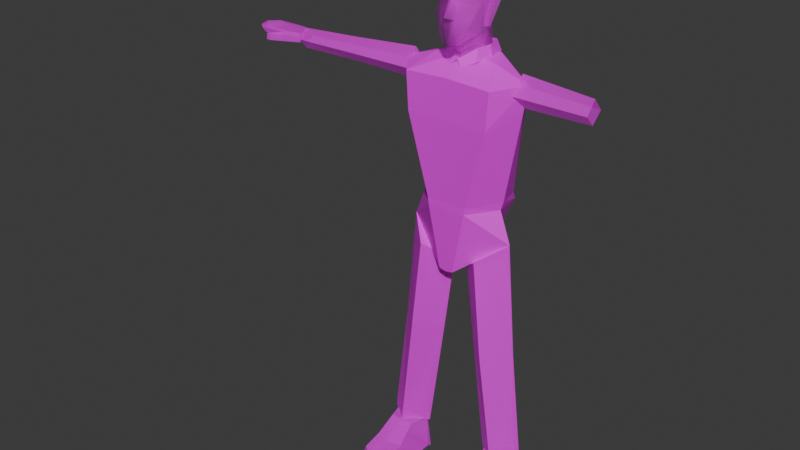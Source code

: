 # Source: djones3.blend  (saved by Blender 5.1.29; exported with 4.5.12 LTS)
import bpy
from mathutils import Matrix  # noqa: F401  (used for matrix-valued properties, if any)

bpy.ops.wm.read_factory_settings(use_empty=True)
scene = bpy.context.scene
scene.name = 'Scene'

# ---- collections
col_djones = bpy.data.collections.new('DJONES'); scene.collection.children.link(col_djones)
col_rig = bpy.data.collections.new('RIG'); col_djones.children.link(col_rig)
col_model = bpy.data.collections.new('MODEL'); col_djones.children.link(col_model)

# ---- images (referenced by path relative to the original .blend; pixels are not part of the script)
import os
ASSET_DIR = os.environ.get("B2B_ASSET_DIR", "")  # directory of the original .blend (textures are referenced by path, not embedded)
HERE = os.path.dirname(os.path.abspath(__file__))  # packed textures are extracted next to this script under _unpacked/

def load_image(name, relpath, width, height, colorspace="sRGB"):
    """Load a texture the original file referenced (path relative to the .blend, or extracted next to this script)."""
    p = next((c for c in (os.path.join(HERE, relpath), os.path.join(ASSET_DIR, relpath)) if relpath and os.path.exists(c)), "")
    if p:
        img = bpy.data.images.load(p, check_existing=True)
        img.name = name
    else:  # same state as the original file: an image datablock whose file is absent (Cycles renders it pink)
        img = bpy.data.images.new(name, width, height)
        img.source = "FILE"
        img.filepath = "//" + (relpath or name)
    img.colorspace_settings.name = colorspace
    return img
img_mago_png = load_image('mago.png', 'mago.png', 1024, 1024, 'sRGB')

# ---- materials (node trees are filled in below, after node groups)
mat_djones = bpy.data.materials.new('djones')

# ---- material node trees
mat_djones.use_nodes = True; mat_djones.node_tree.nodes.clear()
_N = mat_djones.node_tree.nodes; _L = mat_djones.node_tree.links
n0 = _N.new('ShaderNodeOutputMaterial'); n0.name = 'Material Output'; n0.location = (0, 0)
n1 = _N.new('ShaderNodeTexImage'); n1.name = 'Image Texture'; n1.location = (-400, 0)
n1.image = img_mago_png
n1.extension = 'CLIP'
n2 = _N.new('ShaderNodeBsdfPrincipled'); n2.name = 'Principled BSDF'; n2.location = (-200, 0)
_L.new(n1.outputs[0], n2.inputs[0])
_L.new(n1.outputs[1], n2.inputs[4])
_L.new(n2.outputs[0], n0.inputs[0])
n0.is_active_output = True

# ---- world
world_world = bpy.data.worlds.new('World'); scene.world = world_world
world_world.use_nodes = True; world_world.node_tree.nodes.clear()
_N = world_world.node_tree.nodes; _L = world_world.node_tree.links
n0 = _N.new('ShaderNodeOutputWorld'); n0.name = 'World Output'; n0.location = (200, 100)
n1 = _N.new('ShaderNodeBackground'); n1.name = 'Background'; n1.location = (-200, 100)
n1.inputs[0].default_value = (0.05088, 0.05088, 0.05088, 1.0)
_L.new(n1.outputs[0], n0.inputs[0])
n0.is_active_output = True
world_world.color = (0.05088, 0.05088, 0.05088)
world_world.sun_shadow_jitter_overblur = 0.0

# ---- meshes
me_cube_001 = bpy.data.meshes.new('Cube.001')
me_cube_001.from_pydata([(-3.416, -7.351, -7.077), (-5.229, -4.748, 5.882), (2.896e-06, -8.888, -8.887), (2.101e-06, -6.449, 7.711), (-5.395, -5.402, 2.54), (-5.571, -1.389, -4.318), (-6.941, 2.506, 7.565), (-2.023e-06, 6.208, -2.719), (0.0, 7.071, 8.391), (2.486e-06, -7.628, 2.923), (-6.994, 1.847, 3.156), (-2.784e-06, 8.546, 2.923), (-8.453e-07, 2.594, 10.95), (-5.393, -5.297, 1.444), (-6.792, -1.653, 6.925), (-5.571, -1.428, 3.256), (1.52e-06, -4.666, -9.516), (6.045e-07, -1.855, 10.72), (-5.283, -6.575, -1.604), (2.695e-06, -8.272, -2.125), (-3.303, -1.161, -15.06), (0.0, 5.051, -15.06), (0.0, -2.303, -15.06), (-0.9426, -8.845, -8.887), (-2.453, -6.095, 7.357), (-2.507, 6.409, -2.755), (-2.395, 6.827, 8.162), (-0.6002, -7.628, 2.923), (-2.527, 2.595, 10.72), (-1.036, -6.291, 1.309), (-2.731, -1.759, 10.17), (-0.5575, -4.474, -9.516), (-1.767, -8.243, -1.835), (-2.516, 8.161, 2.984), (3.383e-06, -10.38, -1.196), (-1.393, -9.528, -1.331), (-4.114, 5.186, -15.06), (-0.9097, -2.182, -15.06), (-6.852, -0.4869, -4.318), (-8.827, 1.386, 3.256), (-6.527, -1.985, 3.002), (-5.438, 0.1488, -5.267)], [], [(27, 24, 1, 4), (29, 27, 4, 13), (40, 14, 6, 10), (41, 25, 36, 20), (33, 26, 8, 11), (25, 7, 21, 36), (30, 17, 12, 28), (28, 12, 8, 26), (32, 29, 13, 18), (18, 13, 40), (24, 3, 17, 30), (23, 0, 41, 31), (4, 1, 14, 40), (0, 18, 40, 41), (23, 32, 18, 0), (41, 40, 10), (6, 26, 33, 10), (25, 33, 11, 7), (2, 23, 31, 16), (1, 24, 30, 14), (6, 28, 26), (14, 30, 28, 6), (13, 4, 40), (9, 3, 24, 27), (29, 32, 35, 27), (32, 19, 34, 35), (27, 35, 34, 9), (31, 41, 20, 37), (10, 33, 25, 41), (2, 19, 32, 23), (16, 31, 37, 22), (15, 5, 38, 39)])
me_cube_001.polygons.foreach_set('use_smooth', [True] * 32)
_uv = me_cube_001.uv_layers.new(name='UVMap')
_uv.uv.foreach_set('vector', [0.2275, 0.3108, 0.1948, 0.404, 0.1516, 0.3823, 0.1439, 0.3049, 0.2222, 0.2854, 0.2275, 0.3108, 0.1439, 0.3049, 0.1443, 0.288, 0.09847, 0.3198, 0.1138, 0.3544, 0.06083, 0.3509, 0.04884, 0.3107, 0.1193, 0.3166, 0.08097, 0.2873, 0.1345, 0.2518, 0.183, 0.2811, 0.07394, 0.3042, 0.07948, 0.3435, 0.06875, 0.3479, 0.0584, 0.308, 0.08097, 0.2873, 0.07688, 0.2764, 0.09798, 0.2434, 0.1345, 0.2518, 0.2366, 0.4278, 0.2378, 0.4417, 0.2163, 0.4435, 0.2159, 0.4309, 0.2159, 0.4309, 0.2163, 0.4435, 0.1928, 0.4431, 0.1936, 0.434, 0.2075, 0.217, 0.2222, 0.2854, 0.1443, 0.288, 0.1486, 0.2248, 0.1481, 0.2478, 0.1443, 0.288, 0.09847, 0.3198, 0.2547, 0.4244, 0.257, 0.4366, 0.2378, 0.4417, 0.2366, 0.4278, 0.1446, 0.1611, 0.1158, 0.1671, 0.1093, 0.1891, 0.1432, 0.2105, 0.1439, 0.3049, 0.1516, 0.3823, 0.1226, 0.3966, 0.09847, 0.3198, 0.1461, 0.1522, 0.1481, 0.2478, 0.09847, 0.3198, 0.07276, 0.1969, 0.2221, 0.106, 0.2075, 0.217, 0.1486, 0.2248, 0.1738, 0.1377, 0.06728, 0.2188, 0.09847, 0.3198, 0.06398, 0.3232, 0.09952, 0.3464, 0.0685, 0.3537, 0.04393, 0.3177, 0.09646, 0.3082, 0.06859, 0.2951, 0.06035, 0.3367, 0.04565, 0.3324, 0.05218, 0.2942, 0.1519, 0.1621, 0.1446, 0.1611, 0.1432, 0.2105, 0.1519, 0.211, 0.2475, 0.4137, 0.2547, 0.4244, 0.2366, 0.4278, 0.2335, 0.4083, 0.2138, 0.4098, 0.2159, 0.4309, 0.1936, 0.434, 0.2335, 0.4083, 0.2366, 0.4278, 0.2159, 0.4309, 0.2138, 0.4098, 0.1443, 0.288, 0.1439, 0.3049, 0.09847, 0.3198, 0.2431, 0.3108, 0.2398, 0.4037, 0.1948, 0.404, 0.2275, 0.3108, 0.2277, 0.3102, 0.208, 0.2174, 0.2218, 0.2235, 0.2314, 0.3116, 0.2079, 0.2168, 0.2398, 0.2125, 0.2399, 0.2243, 0.2218, 0.2235, 0.2314, 0.3116, 0.2218, 0.2235, 0.2399, 0.2243, 0.2423, 0.3116, 0.1009, 0.2179, 0.1455, 0.1448, 0.1687, 0.251, 0.1447, 0.2654, 0.1131, 0.3447, 0.06035, 0.3367, 0.06859, 0.2951, 0.129, 0.2864, 0.2393, 0.106, 0.2391, 0.2121, 0.2075, 0.217, 0.2221, 0.106, 0.09551, 0.2212, 0.1009, 0.2179, 0.1447, 0.2654, 0.1367, 0.2713, 0.05553, 0.2907, 0.06294, 0.2094, 0.009337, 0.2093, 0.003548, 0.303])
me_cube_001.materials.append(mat_djones)
me_cube_001.update()
me_cube = bpy.data.meshes.new('Cube')
me_cube.from_pydata([(-1.391, 0.008286, 0.2489), (-1.487, 0.008286, 0.8457), (0.0, 0.7146, 0.2166), (0.0, 0.5537, 1.256), (0.0, -0.6341, -0.06801), (0.0, -0.6341, 0.8288), (-0.9724, 0.008286, -1.964), (0.0, 0.7652, -2.04), (0.0, -0.5705, -2.04), (-1.236, 0.008286, -2.695), (0.0, 0.592, -3.517), (0.0, -0.5235, -3.517), (-0.991, 0.7146, 0.201), (-1.012, -0.6341, 0.7857), (-0.458, 0.5537, 1.155), (-0.9554, -0.6341, -0.06801), (-0.8095, 0.7652, -2.01), (-0.4543, -0.5705, -2.022), (-0.1681, -0.5235, -3.487), (-1.033, 0.008286, -1.757), (-0.1681, 0.008286, -3.487), (-0.7352, 0.008286, 1.095), (0.0, 0.008286, -3.517), (0.0, 0.008286, 1.253), (-0.1681, 0.592, -3.487), (0.0, 0.639, -1.837), (0.0, -0.5687, -1.887), (-0.4797, -0.5687, -1.871), (-0.844, 0.639, -1.812), (1.391, 0.008286, 0.2489), (1.487, 0.008286, 0.8457), (0.9724, 0.008286, -1.964), (1.236, 0.008286, -2.695), (0.991, 0.7146, 0.201), (1.012, -0.6341, 0.7857), (0.458, 0.5537, 1.155), (0.9554, -0.6341, -0.06801), (0.8095, 0.7652, -2.01), (0.4543, -0.5705, -2.022), (0.1681, -0.5235, -3.487), (1.033, 0.008286, -1.757), (0.1681, 0.008286, -3.487), (0.7352, 0.008286, 1.095), (0.1681, 0.592, -3.487), (0.4797, -0.5687, -1.871), (0.844, 0.639, -1.812)], [], [(15, 13, 1, 0), (28, 25, 7, 16), (12, 14, 3, 2), (6, 16, 24, 9), (8, 17, 18, 11), (27, 19, 6, 17), (21, 1, 13), (16, 7, 10, 24), (17, 6, 9, 18), (20, 22, 11, 18), (26, 27, 17, 8), (0, 1, 14, 12), (19, 28, 16, 6), (4, 5, 13, 15), (9, 20, 18), (14, 1, 21), (24, 10, 22, 20), (3, 14, 21, 23), (0, 12, 28, 19), (4, 15, 27, 26), (9, 24, 20), (15, 0, 19, 27), (12, 2, 25, 28), (23, 21, 13, 5), (36, 29, 30, 34), (45, 37, 7, 25), (33, 2, 3, 35), (31, 32, 43, 37), (8, 11, 39, 38), (44, 38, 31, 40), (42, 34, 30), (37, 43, 10, 7), (38, 39, 32, 31), (41, 39, 11, 22), (26, 8, 38, 44), (29, 33, 35, 30), (40, 31, 37, 45), (4, 36, 34, 5), (32, 39, 41), (35, 42, 30), (43, 41, 22, 10), (3, 23, 42, 35), (29, 40, 45, 33), (4, 26, 44, 36), (32, 41, 43), (36, 44, 40, 29), (33, 45, 25, 2), (23, 5, 34, 42)])
_uv = me_cube.uv_layers.new(name='UVMap')
_uv.uv.foreach_set('vector', [0.5179, 0.4544, 0.5179, 0.4875, 0.5007, 0.4953, 0.5007, 0.4517, 0.6742, 0.4126, 0.6417, 0.4126, 0.6405, 0.4076, 0.6706, 0.4076, 0.6543, 0.478, 0.6543, 0.5062, 0.6419, 0.5062, 0.6419, 0.478, 0.7002, 0.4076, 0.6706, 0.4076, 0.6504, 0.353, 0.7005, 0.3723, 0.544, 0.4076, 0.5269, 0.4073, 0.5392, 0.3604, 0.5447, 0.3584, 0.5256, 0.4126, 0.4902, 0.4126, 0.4902, 0.4073, 0.5269, 0.4073, 0.5195, 0.4968, 0.5007, 0.4953, 0.5179, 0.4875, 0.6706, 0.4076, 0.6405, 0.4076, 0.6446, 0.3504, 0.6504, 0.353, 0.5269, 0.4073, 0.4902, 0.4073, 0.4902, 0.3764, 0.5392, 0.3604, 0.5303, 0.3455, 0.5354, 0.3425, 0.5447, 0.3584, 0.5392, 0.3604, 0.5437, 0.4126, 0.5256, 0.4126, 0.5269, 0.4073, 0.544, 0.4076, 0.6829, 0.478, 0.6829, 0.5062, 0.6543, 0.5062, 0.6543, 0.478, 0.7005, 0.4126, 0.6742, 0.4126, 0.6706, 0.4076, 0.7002, 0.4076, 0.5381, 0.4545, 0.5381, 0.4792, 0.5179, 0.4875, 0.5179, 0.4544, 0.4902, 0.3764, 0.5303, 0.3455, 0.5392, 0.3604, 0.5186, 0.5168, 0.5007, 0.4953, 0.5195, 0.4968, 0.6504, 0.353, 0.6446, 0.3504, 0.6571, 0.3315, 0.663, 0.3355, 0.5381, 0.5168, 0.5186, 0.5168, 0.5195, 0.4968, 0.5381, 0.5049, 0.6829, 0.478, 0.6543, 0.478, 0.6543, 0.4161, 0.6829, 0.4161, 0.5381, 0.4545, 0.5179, 0.4544, 0.5271, 0.4145, 0.5381, 0.4148, 0.7005, 0.3723, 0.6504, 0.353, 0.663, 0.3355, 0.5179, 0.4544, 0.5007, 0.4517, 0.5007, 0.4141, 0.5271, 0.4145, 0.6543, 0.478, 0.6419, 0.478, 0.6419, 0.4161, 0.6543, 0.4161, 0.5381, 0.5049, 0.5195, 0.4968, 0.5179, 0.4875, 0.5381, 0.4792, 0.5584, 0.4544, 0.5756, 0.4517, 0.5756, 0.4953, 0.5584, 0.4875, 0.6742, 0.4126, 0.6706, 0.4076, 0.6405, 0.4076, 0.6417, 0.4126, 0.6543, 0.478, 0.6419, 0.478, 0.6419, 0.5062, 0.6543, 0.5062, 0.7002, 0.4076, 0.7005, 0.3723, 0.6504, 0.353, 0.6706, 0.4076, 0.544, 0.4076, 0.5447, 0.3584, 0.5392, 0.3604, 0.5269, 0.4073, 0.5256, 0.4126, 0.5269, 0.4073, 0.4902, 0.4073, 0.4902, 0.4126, 0.5567, 0.4968, 0.5584, 0.4875, 0.5756, 0.4953, 0.6706, 0.4076, 0.6504, 0.353, 0.6446, 0.3504, 0.6405, 0.4076, 0.5269, 0.4073, 0.5392, 0.3604, 0.4902, 0.3764, 0.4902, 0.4073, 0.5303, 0.3455, 0.5392, 0.3604, 0.5447, 0.3584, 0.5354, 0.3425, 0.5437, 0.4126, 0.544, 0.4076, 0.5269, 0.4073, 0.5256, 0.4126, 0.6829, 0.478, 0.6543, 0.478, 0.6543, 0.5062, 0.6829, 0.5062, 0.7005, 0.4126, 0.7002, 0.4076, 0.6706, 0.4076, 0.6742, 0.4126, 0.5381, 0.4545, 0.5584, 0.4544, 0.5584, 0.4875, 0.5381, 0.4792, 0.4902, 0.3764, 0.5392, 0.3604, 0.5303, 0.3455, 0.5577, 0.5168, 0.5567, 0.4968, 0.5756, 0.4953, 0.6504, 0.353, 0.663, 0.3355, 0.6571, 0.3315, 0.6446, 0.3504, 0.5381, 0.5168, 0.5381, 0.5049, 0.5567, 0.4968, 0.5577, 0.5168, 0.6829, 0.478, 0.6829, 0.4161, 0.6543, 0.4161, 0.6543, 0.478, 0.5381, 0.4545, 0.5381, 0.4148, 0.5492, 0.4145, 0.5584, 0.4544, 0.7005, 0.3723, 0.663, 0.3355, 0.6504, 0.353, 0.5584, 0.4544, 0.5492, 0.4145, 0.5756, 0.4141, 0.5756, 0.4517, 0.6543, 0.478, 0.6543, 0.4161, 0.6419, 0.4161, 0.6419, 0.478, 0.5381, 0.5049, 0.5381, 0.4792, 0.5584, 0.4875, 0.5567, 0.4968])
me_cube.materials.append(mat_djones)
me_cube.update()
me_cube_002 = bpy.data.meshes.new('Cube.002')
me_cube_002.from_pydata([(-1.49, -0.4669, -8.023), (-1.204, -0.4669, -8.023), (-1.552, -1.382, -8.455), (-1.61, -0.00798, -8.023), (-1.699, -0.09299, -8.785), (-1.204, -0.09299, -8.785), (-1.699, -1.382, -8.852), (-1.699, 0.02562, -8.852), (-1.204, 0.5853, -8.852), (-1.204, 0.02562, -8.852), (-0.7097, 0.02562, -8.852), (-0.7097, -0.09299, -8.785), (-0.7988, -0.00798, -8.023), (-0.9188, -0.4669, -8.023), (-1.204, 0.4509, -8.023), (-0.8562, -1.464, -8.484), (-1.204, -1.588, -8.528), (-0.7097, -1.464, -8.852), (-1.204, -1.665, -8.852), (-1.552, -0.8978, -8.338), (-1.699, -0.7373, -8.819), (-0.8562, -0.939, -8.353), (-0.7097, -0.7786, -8.819), (-1.204, -0.8788, -8.819), (-1.204, -1.001, -8.375)], [], [(19, 2, 16, 24), (19, 20, 6, 2), (0, 3, 7, 4), (5, 4, 7, 9), (20, 23, 18, 6), (10, 9, 7, 8), (14, 8, 7, 3), (11, 5, 9, 10), (12, 13, 11, 10), (14, 12, 10, 8), (1, 13, 12, 14, 3, 0), (24, 16, 15, 21), (22, 21, 15, 17), (15, 16, 18, 17), (23, 22, 17, 18), (16, 2, 6, 18), (5, 11, 22, 23), (11, 13, 21, 22), (1, 24, 21, 13), (4, 5, 23, 20), (0, 4, 20, 19), (0, 19, 24, 1)])
_uv = me_cube_002.uv_layers.new(name='UVMap')
_uv.uv.foreach_set('vector', [0.4896, 0.1143, 0.4901, 0.08512, 0.511, 0.07214, 0.5105, 0.1078, 0.5961, 0.1077, 0.6044, 0.08305, 0.5729, 0.08112, 0.5723, 0.1019, 0.6166, 0.1229, 0.6398, 0.1224, 0.6418, 0.08163, 0.636, 0.08497, 0.5555, 0.1629, 0.568, 0.1629, 0.568, 0.1663, 0.5555, 0.1663, 0.568, 0.1466, 0.5555, 0.143, 0.5555, 0.1232, 0.568, 0.1303, 0.543, 0.1663, 0.5555, 0.1663, 0.568, 0.1663, 0.5555, 0.1805, 0.674, 0.1218, 0.6784, 0.08112, 0.6418, 0.08163, 0.644, 0.1222, 0.543, 0.1629, 0.5555, 0.1629, 0.5555, 0.1663, 0.543, 0.1663, 0.6403, 0.1224, 0.617, 0.1229, 0.6365, 0.08496, 0.6422, 0.08161, 0.6745, 0.1218, 0.6445, 0.1222, 0.6422, 0.08161, 0.6788, 0.08108, 0.565, 0.13, 0.5793, 0.1286, 0.5876, 0.151, 0.5694, 0.1761, 0.5468, 0.155, 0.5506, 0.1313, 0.5111, 0.1078, 0.511, 0.07214, 0.5319, 0.08002, 0.532, 0.1118, 0.6029, 0.08302, 0.5945, 0.107, 0.5687, 0.1005, 0.5693, 0.08108, 0.5687, 0.1005, 0.5509, 0.1043, 0.5444, 0.08935, 0.5693, 0.08108, 0.5555, 0.143, 0.543, 0.1456, 0.543, 0.1282, 0.5555, 0.1232, 0.5523, 0.1039, 0.5723, 0.1019, 0.5729, 0.08112, 0.546, 0.08881, 0.5555, 0.1629, 0.543, 0.1629, 0.543, 0.1456, 0.5555, 0.143, 0.6365, 0.08496, 0.6175, 0.1234, 0.5946, 0.1069, 0.6029, 0.08302, 0.5109, 0.1453, 0.511, 0.1078, 0.5319, 0.1118, 0.528, 0.1454, 0.568, 0.1629, 0.5555, 0.1629, 0.5555, 0.143, 0.568, 0.1466, 0.6171, 0.1234, 0.636, 0.08497, 0.6044, 0.08305, 0.5961, 0.1076, 0.4936, 0.1453, 0.4899, 0.1143, 0.5108, 0.1078, 0.5107, 0.1453])
me_cube_002.materials.append(mat_djones)
me_cube_002.update()
me_cube_003 = bpy.data.meshes.new('Cube.003')
me_cube_003.from_pydata([(-1.312, -0.2642, 0.6564), (-1.312, 0.04206, 1.041), (-1.312, 0.04206, 0.3514), (-2.915, -0.1898, 0.6194), (-4.454, -0.1524, 0.5861), (-2.908, 0.0445, 0.3769), (-2.919, 0.04394, 0.912), (-4.454, 0.04473, 0.8138), (-2.916, 0.2951, 0.6214), (-1.312, 0.3483, 0.6564), (-4.454, 0.2733, 0.5861), (-4.454, 0.04473, 0.3584)], [], [(0, 2, 9, 1), (6, 3, 0, 1), (2, 0, 3, 5), (4, 3, 6, 7), (4, 11, 5, 3), (7, 6, 8, 10), (8, 6, 1, 9), (2, 5, 8, 9), (11, 10, 8, 5), (4, 7, 10, 11)])
_uv = me_cube_003.uv_layers.new(name='UVMap')
_uv.uv.foreach_set('vector', [0.807, 0.4338, 0.8071, 0.4194, 0.8215, 0.4194, 0.8233, 0.4357, 0.8547, 0.3883, 0.8789, 0.387, 0.8864, 0.4907, 0.8546, 0.4907, 0.9143, 0.4907, 0.8864, 0.4907, 0.8789, 0.387, 0.9008, 0.3849, 0.8726, 0.2868, 0.8789, 0.387, 0.8547, 0.3883, 0.8531, 0.2869, 0.8701, 0.2868, 0.8896, 0.2867, 0.9008, 0.3849, 0.8789, 0.387, 0.8563, 0.2869, 0.8547, 0.3883, 0.8298, 0.387, 0.8354, 0.2868, 0.8298, 0.387, 0.8547, 0.3883, 0.8546, 0.4907, 0.8227, 0.4907, 0.7948, 0.4907, 0.8071, 0.385, 0.8298, 0.387, 0.8227, 0.4907, 0.8174, 0.2867, 0.8382, 0.2868, 0.8298, 0.387, 0.8071, 0.385, 0.7651, 0.4443, 0.7658, 0.4543, 0.7551, 0.4543, 0.7551, 0.4436])
me_cube_003.materials.append(mat_djones)
me_cube_003.update()
me_cube_004 = bpy.data.meshes.new('Cube.004')
me_cube_004.from_pydata([(-4.967, 0.371, 0.6523), (-4.773, 0.371, 0.6523), (-5.47, 0.371, 0.6523), (-4.967, 0.3174, 0.7144), (-4.967, 0.371, 0.5234), (-4.773, 0.371, 0.5234), (-5.441, 0.371, 0.5704), (-4.967, 0.1042, 0.5234), (-4.773, 0.1042, 0.5234), (-4.967, -0.1625, 0.5234), (-5.681, 0.1042, 0.5704), (-5.551, -0.1487, 0.5628), (-5.731, 0.1042, 0.6523), (-5.731, 0.1152, 0.7144), (-5.616, -0.1661, 0.6523), (-4.967, -0.1625, 0.6523), (-5.647, -0.1568, 0.7144), (-4.967, -0.1465, 0.7144), (-4.967, 0.1152, 0.7144), (-4.773, -0.1465, 0.7144), (-4.773, -0.1625, 0.7144), (-4.773, 0.1152, 0.7144), (-4.454, -0.1169, 0.7144), (-4.454, -0.1625, 0.6523), (-4.454, -0.1044, 0.6523), (-4.454, 0.05099, 0.7144), (-4.454, 0.2064, 0.7144), (-4.454, 0.2476, 0.6523), (-4.773, 0.3174, 0.7144), (-4.454, 0.2064, 0.5234), (-4.454, 0.2476, 0.5234), (-4.454, -0.1044, 0.5234), (-4.454, -0.1625, 0.5234), (-5.081, -0.4518, 0.5234), (-4.773, -0.1625, 0.5234), (-5.19, -0.4518, 0.5234), (-5.236, -0.3936, 0.5234), (-5.178, -0.4518, 0.6523), (-5.224, -0.3936, 0.6523), (-5.069, -0.4518, 0.6523), (-5.518, 0.3174, 0.7144)], [], [(1, 5, 4, 0), (28, 1, 0, 3), (0, 2, 40, 3), (4, 6, 2, 0), (5, 8, 7, 4), (4, 7, 10, 6), (8, 34, 9, 7), (7, 9, 11, 10), (12, 10, 11, 14), (2, 6, 10, 12), (13, 40, 2, 12), (16, 13, 12, 14), (15, 17, 16, 14), (15, 14, 11, 9), (17, 18, 13, 16), (20, 19, 17, 15), (19, 21, 18, 17), (23, 22, 19, 20), (22, 25, 21, 19), (23, 24, 22), (24, 26, 25, 22), (25, 26, 28, 21), (29, 30, 27, 26), (26, 27, 1, 28), (31, 29, 26, 24), (29, 31, 32, 34, 8, 5, 30), (32, 31, 24, 23), (32, 23, 39, 33), (34, 32, 33, 35), (9, 34, 35, 36), (35, 37, 38, 36), (33, 39, 37, 35), (20, 15, 38, 37), (23, 20, 37, 39), (15, 9, 36, 38), (27, 30, 5, 1), (21, 28, 3, 18), (18, 3, 40, 13)])
_uv = me_cube_004.uv_layers.new(name='UVMap')
_uv.uv.foreach_set('vector', [0.1835, 0.3477, 0.1853, 0.3477, 0.1853, 0.3505, 0.1835, 0.3505, 0.1826, 0.3476, 0.1835, 0.3477, 0.1835, 0.3505, 0.1826, 0.3504, 0.1835, 0.3505, 0.1835, 0.3576, 0.1826, 0.3582, 0.1826, 0.3504, 0.1853, 0.3505, 0.1847, 0.3572, 0.1835, 0.3576, 0.1835, 0.3505, 0.1758, 0.3559, 0.172, 0.3559, 0.172, 0.3531, 0.1758, 0.3531, 0.1758, 0.3531, 0.172, 0.3531, 0.172, 0.3429, 0.1758, 0.3463, 0.172, 0.3559, 0.1682, 0.3559, 0.1682, 0.3531, 0.172, 0.3531, 0.172, 0.3531, 0.1682, 0.3531, 0.1684, 0.3448, 0.172, 0.3429, 0.1684, 0.3648, 0.1671, 0.3645, 0.1668, 0.3605, 0.1683, 0.3606, 0.1835, 0.3576, 0.1847, 0.3572, 0.1847, 0.3602, 0.1835, 0.3609, 0.1826, 0.3609, 0.1826, 0.3582, 0.1835, 0.3576, 0.1835, 0.3609, 0.1692, 0.3609, 0.1692, 0.3649, 0.1684, 0.3648, 0.1683, 0.3606, 0.1863, 0.3526, 0.1854, 0.3526, 0.1853, 0.3429, 0.1862, 0.3434, 0.1863, 0.3526, 0.1862, 0.3434, 0.1875, 0.3443, 0.1881, 0.3526, 0.1759, 0.3503, 0.1796, 0.3503, 0.1797, 0.3612, 0.1758, 0.3601, 0.1854, 0.3554, 0.1854, 0.3554, 0.1854, 0.3526, 0.1863, 0.3526, 0.1758, 0.3475, 0.1796, 0.3475, 0.1796, 0.3503, 0.1759, 0.3503, 0.1863, 0.3599, 0.1853, 0.36, 0.1854, 0.3554, 0.1854, 0.3554, 0.1762, 0.343, 0.1786, 0.3429, 0.1796, 0.3475, 0.1758, 0.3475, 0.165, 0.3605, 0.165, 0.3613, 0.1641, 0.3611, 0.165, 0.3613, 0.1641, 0.3658, 0.1641, 0.3635, 0.1641, 0.3611, 0.1786, 0.3429, 0.1808, 0.3429, 0.1825, 0.3475, 0.1796, 0.3475, 0.1668, 0.3658, 0.1668, 0.3663, 0.165, 0.3663, 0.1641, 0.3658, 0.1826, 0.3429, 0.1835, 0.343, 0.1835, 0.3477, 0.1826, 0.3476, 0.1668, 0.3613, 0.1668, 0.3658, 0.1641, 0.3658, 0.165, 0.3613, 0.1735, 0.3605, 0.169, 0.3605, 0.1682, 0.3605, 0.1682, 0.3559, 0.172, 0.3559, 0.1758, 0.3559, 0.1741, 0.3605, 0.1668, 0.3605, 0.1668, 0.3613, 0.165, 0.3613, 0.165, 0.3605, 0.1882, 0.3544, 0.19, 0.3543, 0.1899, 0.3634, 0.1881, 0.3636, 0.1682, 0.3559, 0.1682, 0.3605, 0.1641, 0.3515, 0.1641, 0.3499, 0.1682, 0.3531, 0.1682, 0.3559, 0.1641, 0.3499, 0.1649, 0.3493, 0.1711, 0.3622, 0.1711, 0.3605, 0.1721, 0.3605, 0.1721, 0.3622, 0.1881, 0.3636, 0.1899, 0.3634, 0.19, 0.3649, 0.1882, 0.3652, 0.1901, 0.347, 0.1912, 0.3496, 0.1898, 0.3543, 0.1888, 0.3541, 0.1881, 0.3429, 0.1901, 0.347, 0.1888, 0.3541, 0.1881, 0.3526, 0.1692, 0.3605, 0.1711, 0.3605, 0.1711, 0.3639, 0.1692, 0.3637, 0.1835, 0.343, 0.1853, 0.343, 0.1853, 0.3477, 0.1835, 0.3477, 0.1796, 0.3475, 0.1825, 0.3475, 0.1825, 0.3502, 0.1796, 0.3503, 0.1796, 0.3503, 0.1825, 0.3502, 0.1826, 0.3581, 0.1797, 0.3612])
me_cube_004.materials.append(mat_djones)
me_cube_004.update()
me_cube_005 = bpy.data.meshes.new('Cube.005')
me_cube_005.from_pydata([(-1.473, 5.96e-08, -5.327), (-1.236, 0.0, -2.695), (-0.939, 0.6966, -5.327), (-1.802, -0.003446, -8.072), (-0.939, -0.507, -5.327), (-0.4051, 5.96e-08, -5.327), (-1.287, -0.4328, -8.072), (-0.7021, -0.507, -3.091), (-0.1681, 0.0, -3.487), (-0.7021, 0.6966, -3.091), (-0.7725, -0.003446, -8.072), (-1.287, 0.4995, -8.072)], [], [(1, 9, 2, 0), (1, 0, 4, 7), (0, 2, 11, 3), (0, 3, 6, 4), (8, 7, 4, 5), (5, 4, 6, 10), (9, 1, 7, 8), (9, 8, 5, 2), (3, 11, 10, 6), (5, 10, 11, 2)])
_uv = me_cube_005.uv_layers.new(name='UVMap')
_uv.uv.foreach_set('vector', [0.5929, 0.3677, 0.6207, 0.3677, 0.6212, 0.2904, 0.5948, 0.2904, 0.5929, 0.3677, 0.5948, 0.2904, 0.5683, 0.2904, 0.5652, 0.3677, 0.5948, 0.2904, 0.6212, 0.2904, 0.6243, 0.1885, 0.5947, 0.1885, 0.5948, 0.2904, 0.6002, 0.1884, 0.5698, 0.1885, 0.5683, 0.2904, 0.5375, 0.3677, 0.5652, 0.3677, 0.5683, 0.2904, 0.5419, 0.2904, 0.5419, 0.2904, 0.5683, 0.2904, 0.5746, 0.1889, 0.5456, 0.1889, 0.5885, 0.5176, 0.5928, 0.5178, 0.5922, 0.5215, 0.5885, 0.5219, 0.6207, 0.3677, 0.6484, 0.3677, 0.6476, 0.2904, 0.6212, 0.2904, 0.5923, 0.521, 0.5925, 0.5178, 0.5956, 0.5179, 0.5953, 0.5208, 0.6476, 0.2904, 0.6473, 0.1891, 0.6191, 0.1889, 0.6212, 0.2904])
me_cube_005.materials.append(mat_djones)
me_cube_005.update()
me_cube_006 = bpy.data.meshes.new('Cube.006')
me_cube_006.from_pydata([(-0.3369, -0.1007, 1.376), (-0.4137, 0.2265, 1.394), (0.0, -0.3013, 1.14), (-0.3982, -0.2151, 1.122), (-0.475, 0.2102, 1.139), (-0.1307, -0.3467, 0.9934), (-0.3968, 0.6356, 1.157), (0.0, 0.6356, 1.157), (-0.3355, 0.5537, 1.411), (0.0, 0.4711, 1.05), (0.0, 0.5537, 1.411), (0.0, 0.4711, 1.05), (0.3355, 0.5537, 1.411), (0.3968, 0.6356, 1.157), (0.4137, 0.2265, 1.394), (0.3369, -0.1007, 1.376), (0.475, 0.2102, 1.139), (0.0, 0.08488, 1.095), (0.3982, -0.2151, 1.122), (0.1307, -0.3467, 0.9934)], [], [(0, 1, 4, 3), (1, 0, 2, 17), (2, 0, 3, 5), (1, 8, 6, 4), (8, 10, 7, 6), (8, 1, 17, 9), (8, 9, 11, 10), (12, 10, 11, 9), (12, 13, 7, 10), (12, 9, 17, 14), (14, 16, 13, 12), (15, 18, 16, 14), (14, 17, 2, 15), (2, 19, 18, 15)])
_uv = me_cube_006.uv_layers.new(name='UVMap')
_uv.uv.foreach_set('vector', [0.5294, 0.5109, 0.5238, 0.5157, 0.518, 0.5076, 0.5214, 0.5016, 0.9244, 0.3379, 0.9283, 0.3323, 0.9381, 0.3314, 0.9345, 0.339, 0.5397, 0.5034, 0.5294, 0.5109, 0.5214, 0.5016, 0.5319, 0.4886, 0.5238, 0.5157, 0.5183, 0.5205, 0.5147, 0.5137, 0.518, 0.5076, 0.662, 0.5181, 0.6492, 0.5181, 0.6492, 0.5087, 0.6647, 0.5085, 0.9206, 0.3436, 0.9244, 0.3379, 0.9345, 0.339, 0.9308, 0.3467, 0.9206, 0.3436, 0.9308, 0.3467, 0.9308, 0.3467, 0.9257, 0.3505, 0.9206, 0.3436, 0.9257, 0.3505, 0.9308, 0.3467, 0.9308, 0.3467, 0.662, 0.5181, 0.6647, 0.5085, 0.6492, 0.5087, 0.6492, 0.5181, 0.9206, 0.3436, 0.9308, 0.3467, 0.9345, 0.339, 0.9244, 0.3379, 0.5238, 0.5157, 0.518, 0.5076, 0.5147, 0.5137, 0.5183, 0.5205, 0.5294, 0.5109, 0.5214, 0.5016, 0.518, 0.5076, 0.5238, 0.5157, 0.9244, 0.3379, 0.9345, 0.339, 0.9381, 0.3314, 0.9283, 0.3323, 0.5397, 0.5034, 0.5319, 0.4886, 0.5214, 0.5016, 0.5294, 0.5109])
me_cube_006.materials.append(mat_djones)
me_cube_006.update()
me_cube_007 = bpy.data.meshes.new('Cube.007')
me_cube_007.from_pydata([(1.49, -0.4669, -8.023), (1.204, -0.4669, -8.023), (1.552, -1.382, -8.455), (1.61, -0.00798, -8.023), (1.699, -0.09299, -8.785), (1.204, -0.09299, -8.785), (1.699, -1.382, -8.852), (1.699, 0.02562, -8.852), (1.204, 0.5853, -8.852), (1.204, 0.02562, -8.852), (0.7097, 0.02562, -8.852), (0.7097, -0.09299, -8.785), (0.7988, -0.00798, -8.023), (0.9188, -0.4669, -8.023), (1.204, 0.4509, -8.023), (0.8562, -1.464, -8.484), (1.204, -1.588, -8.528), (0.7097, -1.464, -8.852), (1.204, -1.665, -8.852), (1.552, -0.8978, -8.338), (1.699, -0.7373, -8.819), (0.8562, -0.939, -8.353), (0.7097, -0.7786, -8.819), (1.204, -0.8788, -8.819), (1.204, -1.001, -8.375)], [], [(19, 24, 16, 2), (19, 2, 6, 20), (0, 4, 7, 3), (5, 9, 7, 4), (20, 6, 18, 23), (10, 8, 7, 9), (14, 3, 7, 8), (11, 10, 9, 5), (12, 10, 11, 13), (14, 8, 10, 12), (1, 0, 3, 14, 12, 13), (24, 21, 15, 16), (22, 17, 15, 21), (15, 17, 18, 16), (23, 18, 17, 22), (16, 18, 6, 2), (5, 23, 22, 11), (11, 22, 21, 13), (1, 13, 21, 24), (4, 20, 23, 5), (0, 19, 20, 4), (0, 1, 24, 19)])
_uv = me_cube_007.uv_layers.new(name='UVMap')
_uv.uv.foreach_set('vector', [0.4898, 0.114, 0.5106, 0.1075, 0.511, 0.07214, 0.4902, 0.08503, 0.5967, 0.1078, 0.5731, 0.102, 0.5736, 0.0814, 0.605, 0.08332, 0.617, 0.1229, 0.6363, 0.08523, 0.642, 0.08192, 0.6401, 0.1224, 0.5554, 0.1629, 0.5554, 0.1663, 0.543, 0.1663, 0.543, 0.1629, 0.543, 0.1467, 0.543, 0.1306, 0.5554, 0.1235, 0.5554, 0.1432, 0.5678, 0.1663, 0.5554, 0.1804, 0.543, 0.1663, 0.5554, 0.1663, 0.6741, 0.1218, 0.6442, 0.1222, 0.642, 0.08192, 0.6784, 0.0814, 0.5678, 0.1629, 0.5678, 0.1663, 0.5554, 0.1663, 0.5554, 0.1629, 0.6412, 0.1216, 0.6431, 0.08113, 0.6374, 0.08445, 0.6181, 0.1221, 0.6751, 0.121, 0.6794, 0.0806, 0.6431, 0.08113, 0.6453, 0.1214, 0.5652, 0.1301, 0.5509, 0.1315, 0.5472, 0.155, 0.5696, 0.1759, 0.5876, 0.151, 0.5794, 0.1287, 0.5111, 0.1076, 0.5319, 0.1115, 0.5317, 0.07996, 0.511, 0.07214, 0.604, 0.08253, 0.5707, 0.0806, 0.5701, 0.09986, 0.5957, 0.1063, 0.5701, 0.09986, 0.5707, 0.0806, 0.546, 0.08881, 0.5524, 0.1037, 0.5554, 0.1432, 0.5554, 0.1235, 0.5678, 0.1285, 0.5678, 0.1457, 0.5532, 0.104, 0.547, 0.08904, 0.5736, 0.0814, 0.5731, 0.102, 0.5554, 0.1629, 0.5554, 0.1432, 0.5678, 0.1457, 0.5678, 0.1629, 0.6374, 0.08445, 0.604, 0.08253, 0.5958, 0.1062, 0.6186, 0.1227, 0.5109, 0.1448, 0.5279, 0.1449, 0.5317, 0.1115, 0.511, 0.1076, 0.543, 0.1629, 0.543, 0.1467, 0.5554, 0.1432, 0.5554, 0.1629, 0.6175, 0.1234, 0.5967, 0.1077, 0.605, 0.08332, 0.6363, 0.08523, 0.4937, 0.1447, 0.5107, 0.1448, 0.5108, 0.1075, 0.49, 0.114])
me_cube_007.materials.append(mat_djones)
me_cube_007.update()
me_cube_008 = bpy.data.meshes.new('Cube.008')
me_cube_008.from_pydata([(1.312, -0.2642, 0.6564), (1.312, 0.04206, 1.041), (1.312, 0.04206, 0.3514), (2.911, -0.19, 0.6195), (2.903, 0.0445, 0.3769), (2.915, 0.04394, 0.9124), (2.911, 0.2953, 0.6215), (1.312, 0.3483, 0.6564)], [], [(0, 1, 7, 2), (5, 1, 0, 3), (2, 4, 3, 0), (6, 7, 1, 5), (2, 7, 6, 4), (3, 4, 6, 5)])
_uv = me_cube_008.uv_layers.new(name='UVMap')
_uv.uv.foreach_set('vector', [0.7307, 0.4561, 0.7469, 0.4579, 0.7451, 0.4417, 0.7307, 0.4417, 0.8673, 0.2909, 0.8671, 0.393, 0.899, 0.393, 0.8915, 0.2897, 0.9269, 0.393, 0.9134, 0.2876, 0.8915, 0.2897, 0.899, 0.393, 0.8424, 0.2896, 0.8353, 0.393, 0.8671, 0.393, 0.8673, 0.2909, 0.8074, 0.393, 0.8353, 0.393, 0.8424, 0.2896, 0.8197, 0.2877, 0.8915, 0.2897, 0.8197, 0.2877, 0.8424, 0.2896, 0.8673, 0.2909])
me_cube_008.materials.append(mat_djones)
me_cube_008.update()
me_cube_010 = bpy.data.meshes.new('Cube.010')
me_cube_010.from_pydata([(1.473, 5.96e-08, -5.327), (1.236, 0.0, -2.695), (0.939, 0.6966, -5.327), (1.802, -0.003446, -8.072), (0.939, -0.507, -5.327), (0.4051, 5.96e-08, -5.327), (1.287, -0.4328, -8.072), (0.7021, -0.507, -3.091), (0.1681, 0.0, -3.487), (0.7021, 0.6966, -3.091), (0.7725, -0.003446, -8.072), (1.287, 0.4995, -8.072)], [], [(1, 0, 2, 9), (1, 7, 4, 0), (0, 3, 11, 2), (0, 4, 6, 3), (8, 5, 4, 7), (5, 10, 6, 4), (9, 8, 7, 1), (9, 2, 5, 8), (3, 6, 10, 11), (5, 2, 11, 10)])
_uv = me_cube_010.uv_layers.new(name='UVMap')
_uv.uv.foreach_set('vector', [0.5929, 0.3677, 0.5948, 0.2904, 0.6212, 0.2904, 0.6207, 0.3677, 0.5929, 0.3677, 0.5652, 0.3677, 0.5683, 0.2904, 0.5948, 0.2904, 0.5948, 0.2904, 0.5947, 0.1885, 0.6243, 0.1885, 0.6212, 0.2904, 0.5948, 0.2904, 0.5683, 0.2904, 0.5698, 0.1885, 0.6002, 0.1884, 0.5375, 0.3677, 0.5419, 0.2904, 0.5683, 0.2904, 0.5652, 0.3677, 0.5419, 0.2904, 0.5456, 0.1889, 0.5746, 0.1889, 0.5683, 0.2904, 0.5885, 0.5176, 0.5885, 0.5219, 0.5922, 0.5215, 0.5928, 0.5178, 0.6207, 0.3677, 0.6212, 0.2904, 0.6476, 0.2904, 0.6484, 0.3677, 0.5923, 0.521, 0.5953, 0.5208, 0.5956, 0.5179, 0.5925, 0.5178, 0.6476, 0.2904, 0.6212, 0.2904, 0.6191, 0.1889, 0.6473, 0.1891])
me_cube_010.materials.append(mat_djones)
me_cube_010.update()
arm_armature = bpy.data.armatures.new('Armature')  # bones are not reproduced

# ---- objects
ob_armature_djones = bpy.data.objects.new('Armature-djones', arm_armature)
ob_cube = bpy.data.objects.new('Cube', me_cube_001)
ob_cube_001 = bpy.data.objects.new('Cube.001', me_cube)
ob_cube_002 = bpy.data.objects.new('Cube.002', me_cube_002)
ob_cube_003 = bpy.data.objects.new('Cube.003', me_cube_003)
ob_cube_004 = bpy.data.objects.new('Cube.004', me_cube_004)
ob_cube_005 = bpy.data.objects.new('Cube.005', me_cube_005)
ob_cube_006 = bpy.data.objects.new('Cube.006', me_cube_006)
ob_cube_007 = bpy.data.objects.new('Cube.007', me_cube_007)
ob_cube_008 = bpy.data.objects.new('Cube.008', me_cube_008)
ob_cube_010 = bpy.data.objects.new('Cube.010', me_cube_010)

# ---- transforms, parenting, visibility, modifiers, constraints
ob_armature_djones.location = (0.0, 0.0, 0.0)
ob_armature_djones.rotation_euler = (1.571, -0.0, 0.0)
ob_armature_djones.show_in_front = True
ob_cube.parent = ob_armature_djones
ob_cube.matrix_parent_inverse = Matrix(((1.0, -0.0, 0.0, -0.0), (-0.0, 7.55e-08, 1.0, 0.0), (0.0, -1.0, 7.55e-08, -0.0), (0.0, 0.0, -0.0, 1.0)))
ob_cube.location = (-3.454e-07, 0.8154, 164.9)
ob_cube.scale = (1.164, 1.164, 1.164)
_vg = ob_cube.vertex_groups.new(name='mixamorig1:Hips')
_vg = ob_cube.vertex_groups.new(name='mixamorig1:Spine')
_vg = ob_cube.vertex_groups.new(name='mixamorig1:Spine1')
_vg = ob_cube.vertex_groups.new(name='mixamorig1:Spine2')
for _i, _w in zip([0, 2, 7, 16, 20, 21, 22, 23, 25, 31, 36, 37, 41], [0.02311, 0.04429, 0.07278, 0.09323, 0.7605, 0.9244, 0.4136, 0.04412, 0.05631, 0.09553, 0.8844, 0.4427, 0.05237]): _vg.add([_i], _w, 'REPLACE')
_vg = ob_cube.vertex_groups.new(name='mixamorig1:Neck')
for _i, _w in zip([16, 20, 22, 31, 37], [0.03566, 0.1091, 0.3978, 0.03316, 0.3806]): _vg.add([_i], _w, 'REPLACE')
_vg = ob_cube.vertex_groups.new(name='mixamorig1:Head')
for _i, _w in zip([0, 1, 2, 3, 4, 6, 7, 8, 9, 10, 11, 12, 13, 14, 16, 17, 18, 19, 20, 21, 22, 23, 24, 25, 26, 27, 28, 29, 30, 31, 32, 33, 34, 35, 36, 37, 40, 41], [0.9361, 0.8321, 0.9194, 0.4444, 0.917, 0.9744, 0.9242, 0.9805, 0.8268, 0.9777, 0.9741, 0.9626, 0.9362, 0.9405, 0.8603, 0.947, 0.9491, 0.9398, 0.1299, 0.0678, 0.188, 0.9199, 0.5157, 0.9402, 0.9813, 0.8345, 0.9631, 0.901, 0.9399, 0.8596, 0.9412, 0.9772, 0.9306, 0.9331, 0.09542, 0.176, 0.9631, 0.9387]): _vg.add([_i], _w, 'REPLACE')
_vg = ob_cube.vertex_groups.new(name='mixamorig1:HeadTop_End')
for _i, _w in zip([1, 3, 4, 5, 9, 12, 13, 14, 15, 17, 18, 19, 24, 27, 28, 29, 30, 32, 34, 35, 38, 39, 40], [0.1644, 0.5539, 0.07565, 0.4425, 0.167, 0.01789, 0.05386, 0.05634, 0.5146, 0.05232, 0.01287, 0.02344, 0.4822, 0.1592, 0.01668, 0.09054, 0.059, 0.02869, 0.05156, 0.04845, 0.4424, 0.5064, 0.009365]): _vg.add([_i], _w, 'REPLACE')
_m = ob_cube.modifiers.new('Mirror', 'MIRROR')
_m.use_clip = True
_m = ob_cube.modifiers.new('Armature', 'ARMATURE')
_m.object = ob_armature_djones
ob_cube_001.parent = ob_armature_djones
ob_cube_001.matrix_parent_inverse = Matrix(((1.0, -0.0, 0.0, -0.0), (-0.0, 7.55e-08, 1.0, 0.0), (0.0, -1.0, 7.55e-08, -0.0), (0.0, 0.0, -0.0, 1.0)))
ob_cube_001.location = (0.0, 0.0, 132.6)
ob_cube_001.scale = (15.0, 15.0, 15.0)
_vg = ob_cube_001.vertex_groups.new(name='mixamorig1:Hips')
for _i, _w in zip([0, 2, 4, 6, 7, 8, 9, 10, 11, 12, 15, 16, 17, 18, 19, 20, 22, 24, 25, 26, 27, 28, 29, 31, 32, 33, 36, 37, 38, 39, 40, 41, 43, 44, 45], [0.05831, 0.01909, 0.03898, 0.5665, 0.7871, 0.9656, 0.2123, 0.4629, 0.509, 0.09874, 0.06716, 0.5324, 0.9026, 0.5128, 0.421, 0.4514, 0.4545, 0.4539, 0.8295, 0.9625, 0.8911, 0.6388, 0.05801, 0.5675, 0.2144, 0.09874, 0.06709, 0.5351, 0.9027, 0.5129, 0.4214, 0.4516, 0.4542, 0.8912, 0.64]): _vg.add([_i], _w, 'REPLACE')
_vg = ob_cube_001.vertex_groups.new(name='mixamorig1:Spine')
for _i, _w in zip([0, 6, 7, 9, 11, 12, 15, 16, 18, 19, 20, 22, 24, 25, 27, 28, 29, 31, 32, 33, 36, 37, 39, 40, 41, 43, 44, 45], [0.009043, 0.1693, 0.01138, 0.02663, 0.005101, 0.003587, 0.008087, 0.0704, 0.004828, 0.3832, 0.006822, 0.006494, 0.003378, 0.0192, 0.03096, 0.1157, 0.008698, 0.1694, 0.02739, 0.003471, 0.007989, 0.07077, 0.004867, 0.3832, 0.006898, 0.003464, 0.03099, 0.1158]): _vg.add([_i], _w, 'REPLACE')
_vg = ob_cube_001.vertex_groups.new(name='mixamorig1:Spine1')
for _i, _w in zip([0, 4, 5, 12, 13, 15, 19, 27, 29, 33, 34, 36, 40, 44], [0.2316, 0.8369, 0.101, 0.1086, 0.06773, 0.6312, 0.03902, 0.005371, 0.2302, 0.108, 0.06353, 0.6304, 0.03887, 0.005332]): _vg.add([_i], _w, 'REPLACE')
_vg = ob_cube_001.vertex_groups.new(name='mixamorig1:Spine2')
for _i, _w in zip([0, 2, 3, 12, 14, 15, 16, 21, 23, 25, 28, 29, 33, 35, 36, 37, 42, 45], [0.1642, 0.8787, 0.6471, 0.4676, 0.6744, 0.0304, 0.001047, 0.07086, 0.01783, 0.04036, 0.03044, 0.163, 0.4673, 0.6753, 0.02997, 0.001286, 0.07638, 0.03052]): _vg.add([_i], _w, 'REPLACE')
_vg = ob_cube_001.vertex_groups.new(name='mixamorig1:Neck')
for _i, _w in zip([3, 5, 14, 21, 23, 35, 42], [0.2481, 0.1166, 0.08943, 0.07705, 0.8774, 0.09054, 0.08337]): _vg.add([_i], _w, 'REPLACE')
_vg = ob_cube_001.vertex_groups.new(name='mixamorig1:Head')
_vg = ob_cube_001.vertex_groups.new(name='mixamorig1:HeadTop_End')
_vg = ob_cube_001.vertex_groups.new(name='mixamorig1:LeftShoulder')
for _i, _w in zip([3, 4, 5, 13, 23, 29, 30, 33, 34, 35, 36, 42], [0.05124, 0.06321, 0.684, 0.04813, 0.0522, 0.07536, 0.0117, 0.06632, 0.8332, 0.1501, 0.1455, 0.7445]): _vg.add([_i], _w, 'REPLACE')
_vg = ob_cube_001.vertex_groups.new(name='mixamorig1:RightShoulder')
for _i, _w in zip([0, 1, 3, 5, 12, 13, 14, 15, 21, 23], [0.0738, 0.03101, 0.03959, 0.06845, 0.06614, 0.7812, 0.1505, 0.1293, 0.7582, 0.003694]): _vg.add([_i], _w, 'REPLACE')
_m = ob_cube_001.modifiers.new('Armature', 'ARMATURE')
_m.object = ob_armature_djones
ob_cube_002.parent = ob_armature_djones
ob_cube_002.matrix_parent_inverse = Matrix(((1.0, -0.0, 0.0, -0.0), (-0.0, 7.55e-08, 1.0, 0.0), (0.0, -1.0, 7.55e-08, -0.0), (0.0, 0.0, -0.0, 1.0)))
ob_cube_002.location = (-0.7136, 0.0, 132.6)
ob_cube_002.scale = (15.0, 15.0, 15.0)
_vg = ob_cube_002.vertex_groups.new(name='mixamorig1:Hips')
_vg = ob_cube_002.vertex_groups.new(name='mixamorig1:Spine')
_vg = ob_cube_002.vertex_groups.new(name='mixamorig1:Spine1')
_vg = ob_cube_002.vertex_groups.new(name='mixamorig1:Spine2')
_vg = ob_cube_002.vertex_groups.new(name='mixamorig1:Neck')
_vg = ob_cube_002.vertex_groups.new(name='mixamorig1:Head')
_vg = ob_cube_002.vertex_groups.new(name='mixamorig1:HeadTop_End')
_vg = ob_cube_002.vertex_groups.new(name='mixamorig1:LeftShoulder')
_vg = ob_cube_002.vertex_groups.new(name='mixamorig1:LeftArm')
_vg = ob_cube_002.vertex_groups.new(name='mixamorig1:LeftForeArm')
_vg = ob_cube_002.vertex_groups.new(name='mixamorig1:LeftHand')
_vg = ob_cube_002.vertex_groups.new(name='mixamorig1:RightShoulder')
_vg = ob_cube_002.vertex_groups.new(name='mixamorig1:RightArm')
_vg = ob_cube_002.vertex_groups.new(name='mixamorig1:RightForeArm')
_vg = ob_cube_002.vertex_groups.new(name='mixamorig1:RightHand')
_vg = ob_cube_002.vertex_groups.new(name='mixamorig1:LeftUpLeg')
_vg = ob_cube_002.vertex_groups.new(name='mixamorig1:LeftLeg')
_vg = ob_cube_002.vertex_groups.new(name='mixamorig1:LeftFoot')
_vg = ob_cube_002.vertex_groups.new(name='mixamorig1:LeftToeBase')
_vg = ob_cube_002.vertex_groups.new(name='mixamorig1:LeftToe_End')
_vg = ob_cube_002.vertex_groups.new(name='mixamorig1:RightUpLeg')
_vg = ob_cube_002.vertex_groups.new(name='mixamorig1:RightLeg')
for _i, _w in zip([0, 1, 2, 3, 4, 5, 7, 8, 9, 10, 11, 12, 13, 14, 19, 20, 21, 22, 23, 24], [0.1774, 0.1293, 0.007079, 0.735, 0.09634, 0.0002097, 0.125, 0.1884, 0.00699, 0.08265, 0.07387, 0.871, 0.1724, 0.9199, 0.09225, 0.04817, 0.08619, 0.03694, 0.0001048, 0.06466]): _vg.add([_i], _w, 'REPLACE')
_vg = ob_cube_002.vertex_groups.new(name='mixamorig1:RightFoot')
for _i, _w in zip([0, 1, 2, 3, 4, 5, 6, 7, 8, 9, 10, 11, 12, 13, 14, 15, 17, 19, 20, 21, 22, 23, 24], [0.7264, 0.7847, 0.1284, 0.2417, 0.8429, 0.9345, 0.09641, 0.8335, 0.7999, 0.9345, 0.8974, 0.892, 0.1198, 0.7432, 0.07689, 0.06428, 0.05737, 0.4274, 0.4697, 0.4038, 0.4747, 0.4672, 0.3923]): _vg.add([_i], _w, 'REPLACE')
_vg = ob_cube_002.vertex_groups.new(name='mixamorig1:RightToeBase')
_vg = ob_cube_002.vertex_groups.new(name='mixamorig1:RightToe_End')
for _i, _w in zip([0, 1, 2, 4, 5, 6, 7, 9, 11, 13, 15, 16, 17, 18, 19, 20, 21, 22, 23, 24], [0.09616, 0.086, 0.8431, 0.06072, 0.03084, 0.8892, 0.03295, 0.02391, 0.01816, 0.08439, 0.9232, 0.976, 0.9374, 0.9955, 0.4696, 0.475, 0.5038, 0.4778, 0.5132, 0.531]): _vg.add([_i], _w, 'REPLACE')
_m = ob_cube_002.modifiers.new('Armature', 'ARMATURE')
_m.object = ob_armature_djones
ob_cube_003.parent = ob_armature_djones
ob_cube_003.matrix_parent_inverse = Matrix(((1.0, -0.0, 0.0, -0.0), (-0.0, 7.55e-08, 1.0, 0.0), (0.0, -1.0, 7.55e-08, -0.0), (0.0, 0.0, -0.0, 1.0)))
ob_cube_003.location = (0.0, 0.0, 132.6)
ob_cube_003.scale = (15.0, 15.0, 15.0)
_vg = ob_cube_003.vertex_groups.new(name='mixamorig1:Hips')
_vg = ob_cube_003.vertex_groups.new(name='mixamorig1:Spine')
_vg = ob_cube_003.vertex_groups.new(name='mixamorig1:Spine1')
_vg = ob_cube_003.vertex_groups.new(name='mixamorig1:Spine2')
_vg = ob_cube_003.vertex_groups.new(name='mixamorig1:Neck')
_vg = ob_cube_003.vertex_groups.new(name='mixamorig1:Head')
_vg = ob_cube_003.vertex_groups.new(name='mixamorig1:HeadTop_End')
_vg = ob_cube_003.vertex_groups.new(name='mixamorig1:LeftShoulder')
_vg = ob_cube_003.vertex_groups.new(name='mixamorig1:LeftArm')
_vg = ob_cube_003.vertex_groups.new(name='mixamorig1:LeftForeArm')
_vg = ob_cube_003.vertex_groups.new(name='mixamorig1:LeftHand')
_vg = ob_cube_003.vertex_groups.new(name='mixamorig1:RightShoulder')
_vg = ob_cube_003.vertex_groups.new(name='mixamorig1:RightArm')
for _i, _w in zip([0, 1, 2, 3, 5, 6, 7, 8, 9, 10, 11], [0.9993, 0.9993, 0.9998, 0.9936, 0.9931, 0.9956, 0.1028, 0.9956, 0.9999, 0.1256, 0.09578]): _vg.add([_i], _w, 'REPLACE')
_vg = ob_cube_003.vertex_groups.new(name='mixamorig1:RightForeArm')
for _i, _w in zip([4, 7, 10, 11], [0.9778, 0.8972, 0.8744, 0.9042]): _vg.add([_i], _w, 'REPLACE')
_vg = ob_cube_003.vertex_groups.new(name='mixamorig1:RightHand')
_vg = ob_cube_003.vertex_groups.new(name='mixamorig1:LeftUpLeg')
_vg = ob_cube_003.vertex_groups.new(name='mixamorig1:LeftLeg')
_vg = ob_cube_003.vertex_groups.new(name='mixamorig1:LeftFoot')
_vg = ob_cube_003.vertex_groups.new(name='mixamorig1:LeftToeBase')
_vg = ob_cube_003.vertex_groups.new(name='mixamorig1:LeftToe_End')
_vg = ob_cube_003.vertex_groups.new(name='mixamorig1:RightUpLeg')
_vg = ob_cube_003.vertex_groups.new(name='mixamorig1:RightLeg')
_vg = ob_cube_003.vertex_groups.new(name='mixamorig1:RightFoot')
_vg = ob_cube_003.vertex_groups.new(name='mixamorig1:RightToeBase')
_vg = ob_cube_003.vertex_groups.new(name='mixamorig1:RightToe_End')
_m = ob_cube_003.modifiers.new('Armature', 'ARMATURE')
_m.object = ob_armature_djones
ob_cube_004.parent = ob_armature_djones
ob_cube_004.matrix_parent_inverse = Matrix(((1.0, -0.0, 0.0, -0.0), (-0.0, 7.55e-08, 1.0, 0.0), (0.0, -1.0, 7.55e-08, -0.0), (0.0, 0.0, -0.0, 1.0)))
ob_cube_004.location = (0.0, 0.0, 132.6)
ob_cube_004.scale = (15.0, 15.0, 15.0)
_vg = ob_cube_004.vertex_groups.new(name='mixamorig1:Hips')
_vg = ob_cube_004.vertex_groups.new(name='mixamorig1:Spine')
_vg = ob_cube_004.vertex_groups.new(name='mixamorig1:Spine1')
_vg = ob_cube_004.vertex_groups.new(name='mixamorig1:Spine2')
_vg = ob_cube_004.vertex_groups.new(name='mixamorig1:Neck')
_vg = ob_cube_004.vertex_groups.new(name='mixamorig1:Head')
_vg = ob_cube_004.vertex_groups.new(name='mixamorig1:HeadTop_End')
_vg = ob_cube_004.vertex_groups.new(name='mixamorig1:LeftShoulder')
_vg = ob_cube_004.vertex_groups.new(name='mixamorig1:LeftArm')
_vg = ob_cube_004.vertex_groups.new(name='mixamorig1:LeftForeArm')
_vg = ob_cube_004.vertex_groups.new(name='mixamorig1:LeftHand')
_vg = ob_cube_004.vertex_groups.new(name='mixamorig1:RightShoulder')
_vg = ob_cube_004.vertex_groups.new(name='mixamorig1:RightArm')
_vg = ob_cube_004.vertex_groups.new(name='mixamorig1:RightForeArm')
_vg = ob_cube_004.vertex_groups.new(name='mixamorig1:RightHand')
_vg.add([0, 1, 2, 3, 4, 5, 6, 7, 8, 9, 10, 11, 12, 13, 14, 15, 16, 17, 18, 19, 20, 21, 22, 23, 24, 25, 26, 27, 28, 29, 30, 31, 32, 33, 34, 35, 36, 37, 38, 39, 40], 1.0, 'REPLACE')
_vg = ob_cube_004.vertex_groups.new(name='mixamorig1:LeftUpLeg')
_vg = ob_cube_004.vertex_groups.new(name='mixamorig1:LeftLeg')
_vg = ob_cube_004.vertex_groups.new(name='mixamorig1:LeftFoot')
_vg = ob_cube_004.vertex_groups.new(name='mixamorig1:LeftToeBase')
_vg = ob_cube_004.vertex_groups.new(name='mixamorig1:LeftToe_End')
_vg = ob_cube_004.vertex_groups.new(name='mixamorig1:RightUpLeg')
_vg = ob_cube_004.vertex_groups.new(name='mixamorig1:RightLeg')
_vg = ob_cube_004.vertex_groups.new(name='mixamorig1:RightFoot')
_vg = ob_cube_004.vertex_groups.new(name='mixamorig1:RightToeBase')
_vg = ob_cube_004.vertex_groups.new(name='mixamorig1:RightToe_End')
_m = ob_cube_004.modifiers.new('Armature', 'ARMATURE')
_m.object = ob_armature_djones
ob_cube_005.parent = ob_armature_djones
ob_cube_005.matrix_parent_inverse = Matrix(((1.0, -0.0, 0.0, -0.0), (-0.0, 7.55e-08, 1.0, 0.0), (0.0, -1.0, 7.55e-08, -0.0), (0.0, 0.0, -0.0, 1.0)))
ob_cube_005.location = (0.0, 0.0, 132.6)
ob_cube_005.scale = (15.0, 15.0, 15.0)
_vg = ob_cube_005.vertex_groups.new(name='mixamorig1:Hips')
_vg = ob_cube_005.vertex_groups.new(name='mixamorig1:Spine')
_vg = ob_cube_005.vertex_groups.new(name='mixamorig1:Spine1')
_vg = ob_cube_005.vertex_groups.new(name='mixamorig1:Spine2')
_vg = ob_cube_005.vertex_groups.new(name='mixamorig1:Neck')
_vg = ob_cube_005.vertex_groups.new(name='mixamorig1:Head')
_vg = ob_cube_005.vertex_groups.new(name='mixamorig1:HeadTop_End')
_vg = ob_cube_005.vertex_groups.new(name='mixamorig1:LeftShoulder')
_vg = ob_cube_005.vertex_groups.new(name='mixamorig1:LeftArm')
_vg = ob_cube_005.vertex_groups.new(name='mixamorig1:LeftForeArm')
_vg = ob_cube_005.vertex_groups.new(name='mixamorig1:LeftHand')
_vg = ob_cube_005.vertex_groups.new(name='mixamorig1:RightShoulder')
_vg = ob_cube_005.vertex_groups.new(name='mixamorig1:RightArm')
_vg = ob_cube_005.vertex_groups.new(name='mixamorig1:RightForeArm')
_vg = ob_cube_005.vertex_groups.new(name='mixamorig1:RightHand')
_vg = ob_cube_005.vertex_groups.new(name='mixamorig1:LeftUpLeg')
_vg = ob_cube_005.vertex_groups.new(name='mixamorig1:LeftLeg')
_vg = ob_cube_005.vertex_groups.new(name='mixamorig1:LeftFoot')
_vg = ob_cube_005.vertex_groups.new(name='mixamorig1:LeftToeBase')
_vg = ob_cube_005.vertex_groups.new(name='mixamorig1:LeftToe_End')
_vg = ob_cube_005.vertex_groups.new(name='mixamorig1:RightUpLeg')
for _i, _w in zip([0, 1, 2, 3, 4, 5, 6, 7, 8, 9], [0.5632, 0.9347, 0.9275, 0.01178, 0.9379, 0.9879, 0.006472, 0.9585, 0.993, 0.9558]): _vg.add([_i], _w, 'REPLACE')
_vg = ob_cube_005.vertex_groups.new(name='mixamorig1:RightLeg')
for _i, _w in zip([0, 1, 2, 3, 4, 6, 7, 9, 10, 11], [0.4368, 0.0653, 0.07248, 0.9691, 0.06212, 0.9718, 0.03309, 0.03849, 0.9844, 0.98]): _vg.add([_i], _w, 'REPLACE')
_vg = ob_cube_005.vertex_groups.new(name='mixamorig1:RightFoot')
_vg = ob_cube_005.vertex_groups.new(name='mixamorig1:RightToeBase')
_vg = ob_cube_005.vertex_groups.new(name='mixamorig1:RightToe_End')
_m = ob_cube_005.modifiers.new('Armature', 'ARMATURE')
_m.object = ob_armature_djones
ob_cube_006.parent = ob_armature_djones
ob_cube_006.matrix_parent_inverse = Matrix(((1.0, -0.0, 0.0, -0.0), (-0.0, 7.55e-08, 1.0, 0.0), (0.0, -1.0, 7.55e-08, -0.0), (0.0, 0.0, -0.0, 1.0)))
ob_cube_006.location = (0.0, 0.0, 132.6)
ob_cube_006.scale = (15.0, 15.0, 15.0)
_vg = ob_cube_006.vertex_groups.new(name='mixamorig1:Hips')
_vg = ob_cube_006.vertex_groups.new(name='mixamorig1:Spine')
_vg = ob_cube_006.vertex_groups.new(name='mixamorig1:Spine1')
for _i, _w in zip([11], [0.02282]): _vg.add([_i], _w, 'REPLACE')
_vg = ob_cube_006.vertex_groups.new(name='mixamorig1:Spine2')
for _i, _w in zip([0, 1, 2, 3, 4, 5, 6, 7, 8, 9, 10, 11, 12, 13, 14, 15, 16, 17, 18, 19], [0.4059, 0.4998, 0.6609, 0.492, 0.3557, 0.6381, 0.4907, 0.5091, 0.5311, 0.882, 0.5192, 0.5081, 0.5311, 0.4907, 0.4998, 0.4059, 0.3557, 0.9562, 0.492, 0.6381]): _vg.add([_i], _w, 'REPLACE')
_vg = ob_cube_006.vertex_groups.new(name='mixamorig1:Neck')
for _i, _w in zip([0, 1, 2, 3, 4, 5, 6, 7, 8, 9, 10, 11, 12, 13, 14, 15, 16, 17, 18, 19], [0.5925, 0.4966, 0.3387, 0.5066, 0.6414, 0.3613, 0.5017, 0.4793, 0.4611, 0.1162, 0.4655, 0.4555, 0.4611, 0.5017, 0.4966, 0.5925, 0.6414, 0.0372, 0.5066, 0.3613]): _vg.add([_i], _w, 'REPLACE')
_vg = ob_cube_006.vertex_groups.new(name='mixamorig1:Head')
_vg = ob_cube_006.vertex_groups.new(name='mixamorig1:HeadTop_End')
_vg = ob_cube_006.vertex_groups.new(name='mixamorig1:LeftShoulder')
_vg = ob_cube_006.vertex_groups.new(name='mixamorig1:LeftArm')
_vg = ob_cube_006.vertex_groups.new(name='mixamorig1:LeftForeArm')
_vg = ob_cube_006.vertex_groups.new(name='mixamorig1:LeftHand')
_vg = ob_cube_006.vertex_groups.new(name='mixamorig1:RightShoulder')
_vg = ob_cube_006.vertex_groups.new(name='mixamorig1:RightArm')
_vg = ob_cube_006.vertex_groups.new(name='mixamorig1:RightForeArm')
_vg = ob_cube_006.vertex_groups.new(name='mixamorig1:RightHand')
_vg = ob_cube_006.vertex_groups.new(name='mixamorig1:LeftUpLeg')
_vg = ob_cube_006.vertex_groups.new(name='mixamorig1:LeftLeg')
_vg = ob_cube_006.vertex_groups.new(name='mixamorig1:LeftFoot')
_vg = ob_cube_006.vertex_groups.new(name='mixamorig1:LeftToeBase')
_vg = ob_cube_006.vertex_groups.new(name='mixamorig1:LeftToe_End')
_vg = ob_cube_006.vertex_groups.new(name='mixamorig1:RightUpLeg')
_vg = ob_cube_006.vertex_groups.new(name='mixamorig1:RightLeg')
_vg = ob_cube_006.vertex_groups.new(name='mixamorig1:RightFoot')
_vg = ob_cube_006.vertex_groups.new(name='mixamorig1:RightToeBase')
_vg = ob_cube_006.vertex_groups.new(name='mixamorig1:RightToe_End')
_m = ob_cube_006.modifiers.new('Armature', 'ARMATURE')
_m.object = ob_armature_djones
ob_cube_007.parent = ob_armature_djones
ob_cube_007.matrix_parent_inverse = Matrix(((1.0, -0.0, 0.0, -0.0), (-0.0, 7.55e-08, 1.0, 0.0), (0.0, -1.0, 7.55e-08, -0.0), (0.0, 0.0, -0.0, 1.0)))
ob_cube_007.location = (0.9515, 0.0, 132.6)
ob_cube_007.scale = (15.0, 15.0, 15.0)
_vg = ob_cube_007.vertex_groups.new(name='mixamorig1:Hips')
_vg = ob_cube_007.vertex_groups.new(name='mixamorig1:Spine')
_vg = ob_cube_007.vertex_groups.new(name='mixamorig1:Spine1')
_vg = ob_cube_007.vertex_groups.new(name='mixamorig1:Spine2')
_vg = ob_cube_007.vertex_groups.new(name='mixamorig1:Neck')
_vg = ob_cube_007.vertex_groups.new(name='mixamorig1:Head')
_vg = ob_cube_007.vertex_groups.new(name='mixamorig1:HeadTop_End')
_vg = ob_cube_007.vertex_groups.new(name='mixamorig1:LeftShoulder')
_vg = ob_cube_007.vertex_groups.new(name='mixamorig1:LeftArm')
_vg = ob_cube_007.vertex_groups.new(name='mixamorig1:LeftForeArm')
_vg = ob_cube_007.vertex_groups.new(name='mixamorig1:LeftHand')
_vg = ob_cube_007.vertex_groups.new(name='mixamorig1:RightShoulder')
_vg = ob_cube_007.vertex_groups.new(name='mixamorig1:RightArm')
_vg = ob_cube_007.vertex_groups.new(name='mixamorig1:RightForeArm')
_vg = ob_cube_007.vertex_groups.new(name='mixamorig1:RightHand')
_vg = ob_cube_007.vertex_groups.new(name='mixamorig1:LeftUpLeg')
_vg = ob_cube_007.vertex_groups.new(name='mixamorig1:LeftLeg')
for _i, _w in zip([0, 1, 3, 4, 7, 8, 10, 11, 12, 13, 14, 19, 20, 21, 22, 24], [0.1593, 0.1124, 0.7767, 0.0794, 0.1105, 0.1834, 0.09332, 0.08493, 0.8137, 0.162, 0.9312, 0.07966, 0.0397, 0.08102, 0.04246, 0.05621]): _vg.add([_i], _w, 'REPLACE')
_vg = ob_cube_007.vertex_groups.new(name='mixamorig1:LeftFoot')
for _i, _w in zip([0, 1, 2, 3, 4, 5, 6, 7, 8, 9, 10, 11, 12, 13, 14, 15, 17, 19, 20, 21, 22, 23, 24], [0.7524, 0.808, 0.1097, 0.206, 0.8686, 0.9478, 0.06985, 0.8562, 0.8061, 0.947, 0.8823, 0.8757, 0.1726, 0.7538, 0.06613, 0.08712, 0.08177, 0.431, 0.4692, 0.4204, 0.4788, 0.4739, 0.404]): _vg.add([_i], _w, 'REPLACE')
_vg = ob_cube_007.vertex_groups.new(name='mixamorig1:LeftToeBase')
_vg = ob_cube_007.vertex_groups.new(name='mixamorig1:LeftToe_End')
for _i, _w in zip([0, 1, 2, 4, 5, 6, 7, 9, 11, 13, 15, 16, 17, 18, 19, 20, 21, 22, 23, 24], [0.08828, 0.07959, 0.8689, 0.05197, 0.01471, 0.9217, 0.01663, 0.009008, 0.02868, 0.08419, 0.8978, 0.9736, 0.9103, 0.9947, 0.4786, 0.4868, 0.491, 0.4695, 0.5047, 0.5266]): _vg.add([_i], _w, 'REPLACE')
_vg = ob_cube_007.vertex_groups.new(name='mixamorig1:RightUpLeg')
_vg = ob_cube_007.vertex_groups.new(name='mixamorig1:RightLeg')
_vg = ob_cube_007.vertex_groups.new(name='mixamorig1:RightFoot')
_vg = ob_cube_007.vertex_groups.new(name='mixamorig1:RightToeBase')
_vg = ob_cube_007.vertex_groups.new(name='mixamorig1:RightToe_End')
_m = ob_cube_007.modifiers.new('Armature', 'ARMATURE')
_m.object = ob_armature_djones
ob_cube_008.parent = ob_armature_djones
ob_cube_008.matrix_parent_inverse = Matrix(((1.0, -0.0, 0.0, -0.0), (-0.0, 7.55e-08, 1.0, 0.0), (0.0, -1.0, 7.55e-08, -0.0), (0.0, 0.0, -0.0, 1.0)))
ob_cube_008.location = (0.0, 0.0, 132.6)
ob_cube_008.scale = (15.0, 15.0, 15.0)
_vg = ob_cube_008.vertex_groups.new(name='mixamorig1:Hips')
_vg = ob_cube_008.vertex_groups.new(name='mixamorig1:Spine')
_vg = ob_cube_008.vertex_groups.new(name='mixamorig1:Spine1')
_vg = ob_cube_008.vertex_groups.new(name='mixamorig1:Spine2')
_vg = ob_cube_008.vertex_groups.new(name='mixamorig1:Neck')
_vg = ob_cube_008.vertex_groups.new(name='mixamorig1:Head')
_vg = ob_cube_008.vertex_groups.new(name='mixamorig1:HeadTop_End')
_vg = ob_cube_008.vertex_groups.new(name='mixamorig1:LeftShoulder')
_vg = ob_cube_008.vertex_groups.new(name='mixamorig1:LeftArm')
for _i, _w in zip([0, 1, 2, 3, 4, 5, 6, 7], [0.9989, 0.9987, 0.9996, 0.995, 0.9928, 0.995, 0.9939, 0.9989]): _vg.add([_i], _w, 'REPLACE')
_vg = ob_cube_008.vertex_groups.new(name='mixamorig1:LeftForeArm')
_vg = ob_cube_008.vertex_groups.new(name='mixamorig1:LeftHand')
_vg = ob_cube_008.vertex_groups.new(name='mixamorig1:RightShoulder')
_vg = ob_cube_008.vertex_groups.new(name='mixamorig1:RightArm')
_vg = ob_cube_008.vertex_groups.new(name='mixamorig1:RightForeArm')
_vg = ob_cube_008.vertex_groups.new(name='mixamorig1:RightHand')
_vg = ob_cube_008.vertex_groups.new(name='mixamorig1:LeftUpLeg')
_vg = ob_cube_008.vertex_groups.new(name='mixamorig1:LeftLeg')
_vg = ob_cube_008.vertex_groups.new(name='mixamorig1:LeftFoot')
_vg = ob_cube_008.vertex_groups.new(name='mixamorig1:LeftToeBase')
_vg = ob_cube_008.vertex_groups.new(name='mixamorig1:LeftToe_End')
_vg = ob_cube_008.vertex_groups.new(name='mixamorig1:RightUpLeg')
_vg = ob_cube_008.vertex_groups.new(name='mixamorig1:RightLeg')
_vg = ob_cube_008.vertex_groups.new(name='mixamorig1:RightFoot')
_vg = ob_cube_008.vertex_groups.new(name='mixamorig1:RightToeBase')
_vg = ob_cube_008.vertex_groups.new(name='mixamorig1:RightToe_End')
_m = ob_cube_008.modifiers.new('Armature', 'ARMATURE')
_m.object = ob_armature_djones
ob_cube_010.parent = ob_armature_djones
ob_cube_010.matrix_parent_inverse = Matrix(((1.0, -0.0, 0.0, -0.0), (-0.0, 7.55e-08, 1.0, 0.0), (0.0, -1.0, 7.55e-08, -0.0), (0.0, 0.0, -0.0, 1.0)))
ob_cube_010.location = (0.0, 0.0, 132.6)
ob_cube_010.scale = (15.0, 15.0, 15.0)
_vg = ob_cube_010.vertex_groups.new(name='mixamorig1:Spine')
_vg = ob_cube_010.vertex_groups.new(name='mixamorig1:Spine1')
_vg = ob_cube_010.vertex_groups.new(name='mixamorig1:Spine2')
_vg = ob_cube_010.vertex_groups.new(name='mixamorig1:Neck')
_vg = ob_cube_010.vertex_groups.new(name='mixamorig1:Head')
_vg = ob_cube_010.vertex_groups.new(name='mixamorig1:HeadTop_End')
_vg = ob_cube_010.vertex_groups.new(name='mixamorig1:LeftShoulder')
_vg = ob_cube_010.vertex_groups.new(name='mixamorig1:LeftArm')
_vg = ob_cube_010.vertex_groups.new(name='mixamorig1:LeftForeArm')
_vg = ob_cube_010.vertex_groups.new(name='mixamorig1:LeftHand')
_vg = ob_cube_010.vertex_groups.new(name='mixamorig1:RightShoulder')
_vg = ob_cube_010.vertex_groups.new(name='mixamorig1:RightArm')
_vg = ob_cube_010.vertex_groups.new(name='mixamorig1:RightForeArm')
_vg = ob_cube_010.vertex_groups.new(name='mixamorig1:RightHand')
_vg = ob_cube_010.vertex_groups.new(name='mixamorig1:LeftUpLeg')
for _i, _w in zip([0, 1, 2, 4, 5, 7, 8, 9, 10], [0.5404, 0.9301, 0.9245, 0.9406, 0.9789, 0.9555, 0.9908, 0.9526, 0.001816]): _vg.add([_i], _w, 'REPLACE')
_vg = ob_cube_010.vertex_groups.new(name='mixamorig1:LeftLeg')
for _i, _w in zip([0, 1, 2, 3, 4, 6, 7, 9, 10, 11], [0.4596, 0.06986, 0.07548, 0.9776, 0.05939, 0.9755, 0.03896, 0.04483, 0.9741, 0.9869]): _vg.add([_i], _w, 'REPLACE')
_vg = ob_cube_010.vertex_groups.new(name='mixamorig1:LeftFoot')
_vg = ob_cube_010.vertex_groups.new(name='mixamorig1:LeftToeBase')
_vg = ob_cube_010.vertex_groups.new(name='mixamorig1:LeftToe_End')
_vg = ob_cube_010.vertex_groups.new(name='mixamorig1:RightUpLeg')
_vg = ob_cube_010.vertex_groups.new(name='mixamorig1:RightLeg')
_vg = ob_cube_010.vertex_groups.new(name='mixamorig1:RightFoot')
_vg = ob_cube_010.vertex_groups.new(name='mixamorig1:RightToeBase')
_vg = ob_cube_010.vertex_groups.new(name='mixamorig1:RightToe_End')
_m = ob_cube_010.modifiers.new('Armature', 'ARMATURE')
_m.object = ob_armature_djones

# ---- collection membership
col_rig.objects.link(ob_armature_djones)
col_model.objects.link(ob_cube)
col_model.objects.link(ob_cube_001)
col_model.objects.link(ob_cube_002)
col_model.objects.link(ob_cube_003)
col_model.objects.link(ob_cube_004)
col_model.objects.link(ob_cube_005)
col_model.objects.link(ob_cube_006)
col_model.objects.link(ob_cube_007)
col_model.objects.link(ob_cube_008)
col_model.objects.link(ob_cube_010)

# ---- scene / render settings (as saved in the file)
scene.frame_start = 1; scene.frame_end = 250; scene.frame_set(0)
scene.render.engine = 'BLENDER_EEVEE_NEXT'
scene.render.bake_bias = 0.0
scene.render.bake_samples = 0
scene.cycles.sampling_pattern = 'TABULATED_SOBOL'
scene.eevee.use_volume_custom_range = False
bpy.context.view_layer.update()

# ---- added for rendering (the .blend has no active camera and no usable light): camera, sun
cam_auto = bpy.data.cameras.new('AutoCamera')
cam_auto.lens = 50.0
cam_auto.sensor_width = 36.0
cam_auto.clip_end = 3634.3
ob_auto_camera = bpy.data.objects.new('AutoCamera', cam_auto)
scene.collection.objects.link(ob_auto_camera)
ob_auto_camera.location = (186.377, -254.329, 254.524)
ob_auto_camera.rotation_euler = (1.09748, -7.21219e-08, 0.694738)
scene.camera = ob_auto_camera
light_auto_sun = bpy.data.lights.new('AutoSun', 'SUN')
light_auto_sun.energy = 3.0
light_auto_sun.angle = 0.0523599
ob_auto_sun = bpy.data.objects.new('AutoSun', light_auto_sun)
scene.collection.objects.link(ob_auto_sun)
ob_auto_sun.rotation_euler = (0.872665, 0.174533, 0.523599)
bpy.context.view_layer.update()
